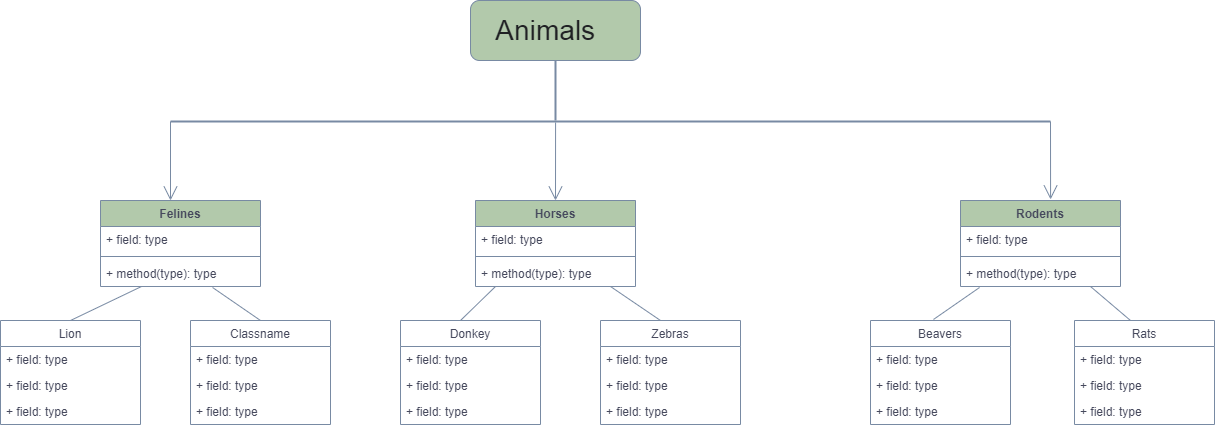

The diagram above was exported from draw.io. Its source (the exported page's mxGraphModel, read from the mxfile embedded in the PNG):
<mxGraphModel dx="1695" dy="1651" grid="1" gridSize="10" guides="1" tooltips="1" connect="1" arrows="1" fold="1" page="1" pageScale="1" pageWidth="827" pageHeight="1169" math="0" shadow="0">
  <root>
    <mxCell id="0" />
    <mxCell id="1" parent="0" />
    <mxCell id="gB6lrIw6uYoYBHIGIgv1-1" value="&lt;pre style=&quot;unicode-bidi: isolate; font-size: 28px; line-height: 36px; border: none; padding: 2px 0.14em 2px 0px; position: relative; margin-top: -2px; margin-bottom: -2px; resize: none; font-family: inherit; overflow: hidden; width: 270.035px; overflow-wrap: break-word; color: rgb(32, 33, 36);&quot; dir=&quot;ltr&quot; id=&quot;tw-target-text&quot; data-placeholder=&quot;Çeviri&quot; class=&quot;tw-data-text tw-text-large tw-ta&quot;&gt;&lt;span lang=&quot;en&quot; class=&quot;Y2IQFc&quot;&gt;   Animals&lt;/span&gt;&lt;/pre&gt;" style="rounded=1;whiteSpace=wrap;html=1;align=left;fillColor=#B2C9AB;strokeColor=#788AA3;fontColor=#46495D;" parent="1" vertex="1">
      <mxGeometry x="340" y="-480" width="170" height="60" as="geometry" />
    </mxCell>
    <mxCell id="gB6lrIw6uYoYBHIGIgv1-2" value="" style="line;strokeWidth=2;direction=south;html=1;fillColor=#B2C9AB;strokeColor=#788AA3;fontColor=#46495D;" parent="1" vertex="1">
      <mxGeometry x="420" y="-420" width="10" height="60" as="geometry" />
    </mxCell>
    <mxCell id="gB6lrIw6uYoYBHIGIgv1-3" value="" style="line;strokeWidth=2;html=1;fillColor=#B2C9AB;strokeColor=#788AA3;fontColor=#46495D;" parent="1" vertex="1">
      <mxGeometry x="40" y="-364" width="880" height="10" as="geometry" />
    </mxCell>
    <mxCell id="gB6lrIw6uYoYBHIGIgv1-5" value="" style="endArrow=open;endFill=1;endSize=12;html=1;rounded=0;exitX=0.508;exitY=0.8;exitDx=0;exitDy=0;exitPerimeter=0;strokeColor=#788AA3;fontColor=#46495D;" parent="1" edge="1">
      <mxGeometry width="160" relative="1" as="geometry">
        <mxPoint x="425.0799999999999" y="-358" as="sourcePoint" />
        <mxPoint x="425" y="-280" as="targetPoint" />
      </mxGeometry>
    </mxCell>
    <mxCell id="gB6lrIw6uYoYBHIGIgv1-6" value="" style="endArrow=open;endFill=1;endSize=12;html=1;rounded=0;exitX=0;exitY=0.5;exitDx=0;exitDy=0;exitPerimeter=0;strokeColor=#788AA3;fontColor=#46495D;" parent="1" source="gB6lrIw6uYoYBHIGIgv1-3" edge="1">
      <mxGeometry width="160" relative="1" as="geometry">
        <mxPoint x="330" y="-240" as="sourcePoint" />
        <mxPoint x="40" y="-280" as="targetPoint" />
      </mxGeometry>
    </mxCell>
    <mxCell id="gB6lrIw6uYoYBHIGIgv1-7" value="" style="endArrow=open;endFill=1;endSize=12;html=1;rounded=0;exitX=1;exitY=0.5;exitDx=0;exitDy=0;exitPerimeter=0;entryX=0.563;entryY=-0.012;entryDx=0;entryDy=0;entryPerimeter=0;strokeColor=#788AA3;fontColor=#46495D;" parent="1" source="gB6lrIw6uYoYBHIGIgv1-3" target="gB6lrIw6uYoYBHIGIgv1-16" edge="1">
      <mxGeometry width="160" relative="1" as="geometry">
        <mxPoint x="330" y="-240" as="sourcePoint" />
        <mxPoint x="800" y="-280" as="targetPoint" />
      </mxGeometry>
    </mxCell>
    <mxCell id="gB6lrIw6uYoYBHIGIgv1-8" value="Felines" style="swimlane;fontStyle=1;align=center;verticalAlign=top;childLayout=stackLayout;horizontal=1;startSize=26;horizontalStack=0;resizeParent=1;resizeParentMax=0;resizeLast=0;collapsible=1;marginBottom=0;fillColor=#B2C9AB;strokeColor=#788AA3;fontColor=#46495D;" parent="1" vertex="1">
      <mxGeometry x="-30" y="-280" width="160" height="86" as="geometry" />
    </mxCell>
    <mxCell id="gB6lrIw6uYoYBHIGIgv1-9" value="+ field: type" style="text;strokeColor=none;fillColor=none;align=left;verticalAlign=top;spacingLeft=4;spacingRight=4;overflow=hidden;rotatable=0;points=[[0,0.5],[1,0.5]];portConstraint=eastwest;fontColor=#46495D;" parent="gB6lrIw6uYoYBHIGIgv1-8" vertex="1">
      <mxGeometry y="26" width="160" height="26" as="geometry" />
    </mxCell>
    <mxCell id="gB6lrIw6uYoYBHIGIgv1-10" value="" style="line;strokeWidth=1;fillColor=none;align=left;verticalAlign=middle;spacingTop=-1;spacingLeft=3;spacingRight=3;rotatable=0;labelPosition=right;points=[];portConstraint=eastwest;strokeColor=#788AA3;fontColor=#46495D;" parent="gB6lrIw6uYoYBHIGIgv1-8" vertex="1">
      <mxGeometry y="52" width="160" height="8" as="geometry" />
    </mxCell>
    <mxCell id="gB6lrIw6uYoYBHIGIgv1-11" value="+ method(type): type" style="text;strokeColor=none;fillColor=none;align=left;verticalAlign=top;spacingLeft=4;spacingRight=4;overflow=hidden;rotatable=0;points=[[0,0.5],[1,0.5]];portConstraint=eastwest;fontColor=#46495D;" parent="gB6lrIw6uYoYBHIGIgv1-8" vertex="1">
      <mxGeometry y="60" width="160" height="26" as="geometry" />
    </mxCell>
    <mxCell id="gB6lrIw6uYoYBHIGIgv1-12" value="Horses" style="swimlane;fontStyle=1;align=center;verticalAlign=top;childLayout=stackLayout;horizontal=1;startSize=26;horizontalStack=0;resizeParent=1;resizeParentMax=0;resizeLast=0;collapsible=1;marginBottom=0;fillColor=#B2C9AB;strokeColor=#788AA3;fontColor=#46495D;" parent="1" vertex="1">
      <mxGeometry x="345" y="-280" width="160" height="86" as="geometry" />
    </mxCell>
    <mxCell id="gB6lrIw6uYoYBHIGIgv1-13" value="+ field: type" style="text;strokeColor=none;fillColor=none;align=left;verticalAlign=top;spacingLeft=4;spacingRight=4;overflow=hidden;rotatable=0;points=[[0,0.5],[1,0.5]];portConstraint=eastwest;fontColor=#46495D;" parent="gB6lrIw6uYoYBHIGIgv1-12" vertex="1">
      <mxGeometry y="26" width="160" height="26" as="geometry" />
    </mxCell>
    <mxCell id="gB6lrIw6uYoYBHIGIgv1-14" value="" style="line;strokeWidth=1;fillColor=none;align=left;verticalAlign=middle;spacingTop=-1;spacingLeft=3;spacingRight=3;rotatable=0;labelPosition=right;points=[];portConstraint=eastwest;strokeColor=#788AA3;fontColor=#46495D;" parent="gB6lrIw6uYoYBHIGIgv1-12" vertex="1">
      <mxGeometry y="52" width="160" height="8" as="geometry" />
    </mxCell>
    <mxCell id="gB6lrIw6uYoYBHIGIgv1-15" value="+ method(type): type" style="text;strokeColor=none;fillColor=none;align=left;verticalAlign=top;spacingLeft=4;spacingRight=4;overflow=hidden;rotatable=0;points=[[0,0.5],[1,0.5]];portConstraint=eastwest;fontColor=#46495D;" parent="gB6lrIw6uYoYBHIGIgv1-12" vertex="1">
      <mxGeometry y="60" width="160" height="26" as="geometry" />
    </mxCell>
    <mxCell id="gB6lrIw6uYoYBHIGIgv1-16" value="Rodents" style="swimlane;fontStyle=1;align=center;verticalAlign=top;childLayout=stackLayout;horizontal=1;startSize=26;horizontalStack=0;resizeParent=1;resizeParentMax=0;resizeLast=0;collapsible=1;marginBottom=0;fillColor=#B2C9AB;strokeColor=#788AA3;fontColor=#46495D;" parent="1" vertex="1">
      <mxGeometry x="830" y="-280" width="160" height="86" as="geometry" />
    </mxCell>
    <mxCell id="gB6lrIw6uYoYBHIGIgv1-17" value="+ field: type" style="text;strokeColor=none;fillColor=none;align=left;verticalAlign=top;spacingLeft=4;spacingRight=4;overflow=hidden;rotatable=0;points=[[0,0.5],[1,0.5]];portConstraint=eastwest;fontColor=#46495D;" parent="gB6lrIw6uYoYBHIGIgv1-16" vertex="1">
      <mxGeometry y="26" width="160" height="26" as="geometry" />
    </mxCell>
    <mxCell id="gB6lrIw6uYoYBHIGIgv1-18" value="" style="line;strokeWidth=1;fillColor=none;align=left;verticalAlign=middle;spacingTop=-1;spacingLeft=3;spacingRight=3;rotatable=0;labelPosition=right;points=[];portConstraint=eastwest;strokeColor=#788AA3;fontColor=#46495D;" parent="gB6lrIw6uYoYBHIGIgv1-16" vertex="1">
      <mxGeometry y="52" width="160" height="8" as="geometry" />
    </mxCell>
    <mxCell id="gB6lrIw6uYoYBHIGIgv1-19" value="+ method(type): type" style="text;strokeColor=none;fillColor=none;align=left;verticalAlign=top;spacingLeft=4;spacingRight=4;overflow=hidden;rotatable=0;points=[[0,0.5],[1,0.5]];portConstraint=eastwest;fontColor=#46495D;" parent="gB6lrIw6uYoYBHIGIgv1-16" vertex="1">
      <mxGeometry y="60" width="160" height="26" as="geometry" />
    </mxCell>
    <mxCell id="gB6lrIw6uYoYBHIGIgv1-20" value="" style="endArrow=none;html=1;rounded=0;exitX=0.5;exitY=0;exitDx=0;exitDy=0;strokeColor=#788AA3;fontColor=#46495D;" parent="1" source="gB6lrIw6uYoYBHIGIgv1-27" edge="1">
      <mxGeometry width="50" height="50" relative="1" as="geometry">
        <mxPoint x="-29" y="-160" as="sourcePoint" />
        <mxPoint x="11" y="-194" as="targetPoint" />
      </mxGeometry>
    </mxCell>
    <mxCell id="gB6lrIw6uYoYBHIGIgv1-22" value="" style="endArrow=none;html=1;rounded=0;entryX=0.688;entryY=1.154;entryDx=0;entryDy=0;entryPerimeter=0;strokeColor=#788AA3;fontColor=#46495D;" parent="1" edge="1">
      <mxGeometry width="50" height="50" relative="1" as="geometry">
        <mxPoint x="130" y="-160" as="sourcePoint" />
        <mxPoint x="82.07999999999993" y="-192.9960000000001" as="targetPoint" />
      </mxGeometry>
    </mxCell>
    <mxCell id="gB6lrIw6uYoYBHIGIgv1-27" value="Lion" style="swimlane;fontStyle=0;childLayout=stackLayout;horizontal=1;startSize=26;fillColor=none;horizontalStack=0;resizeParent=1;resizeParentMax=0;resizeLast=0;collapsible=1;marginBottom=0;strokeColor=#788AA3;fontColor=#46495D;" parent="1" vertex="1">
      <mxGeometry x="-130" y="-160" width="140" height="104" as="geometry" />
    </mxCell>
    <mxCell id="gB6lrIw6uYoYBHIGIgv1-28" value="+ field: type" style="text;strokeColor=none;fillColor=none;align=left;verticalAlign=top;spacingLeft=4;spacingRight=4;overflow=hidden;rotatable=0;points=[[0,0.5],[1,0.5]];portConstraint=eastwest;fontColor=#46495D;" parent="gB6lrIw6uYoYBHIGIgv1-27" vertex="1">
      <mxGeometry y="26" width="140" height="26" as="geometry" />
    </mxCell>
    <mxCell id="gB6lrIw6uYoYBHIGIgv1-29" value="+ field: type" style="text;strokeColor=none;fillColor=none;align=left;verticalAlign=top;spacingLeft=4;spacingRight=4;overflow=hidden;rotatable=0;points=[[0,0.5],[1,0.5]];portConstraint=eastwest;fontColor=#46495D;" parent="gB6lrIw6uYoYBHIGIgv1-27" vertex="1">
      <mxGeometry y="52" width="140" height="26" as="geometry" />
    </mxCell>
    <mxCell id="gB6lrIw6uYoYBHIGIgv1-30" value="+ field: type" style="text;strokeColor=none;fillColor=none;align=left;verticalAlign=top;spacingLeft=4;spacingRight=4;overflow=hidden;rotatable=0;points=[[0,0.5],[1,0.5]];portConstraint=eastwest;fontColor=#46495D;" parent="gB6lrIw6uYoYBHIGIgv1-27" vertex="1">
      <mxGeometry y="78" width="140" height="26" as="geometry" />
    </mxCell>
    <mxCell id="gB6lrIw6uYoYBHIGIgv1-31" value="Zebras" style="swimlane;fontStyle=0;childLayout=stackLayout;horizontal=1;startSize=26;fillColor=none;horizontalStack=0;resizeParent=1;resizeParentMax=0;resizeLast=0;collapsible=1;marginBottom=0;strokeColor=#788AA3;fontColor=#46495D;" parent="1" vertex="1">
      <mxGeometry x="470" y="-160" width="140" height="104" as="geometry" />
    </mxCell>
    <mxCell id="gB6lrIw6uYoYBHIGIgv1-32" value="+ field: type" style="text;strokeColor=none;fillColor=none;align=left;verticalAlign=top;spacingLeft=4;spacingRight=4;overflow=hidden;rotatable=0;points=[[0,0.5],[1,0.5]];portConstraint=eastwest;fontColor=#46495D;" parent="gB6lrIw6uYoYBHIGIgv1-31" vertex="1">
      <mxGeometry y="26" width="140" height="26" as="geometry" />
    </mxCell>
    <mxCell id="gB6lrIw6uYoYBHIGIgv1-33" value="+ field: type" style="text;strokeColor=none;fillColor=none;align=left;verticalAlign=top;spacingLeft=4;spacingRight=4;overflow=hidden;rotatable=0;points=[[0,0.5],[1,0.5]];portConstraint=eastwest;fontColor=#46495D;" parent="gB6lrIw6uYoYBHIGIgv1-31" vertex="1">
      <mxGeometry y="52" width="140" height="26" as="geometry" />
    </mxCell>
    <mxCell id="gB6lrIw6uYoYBHIGIgv1-34" value="+ field: type" style="text;strokeColor=none;fillColor=none;align=left;verticalAlign=top;spacingLeft=4;spacingRight=4;overflow=hidden;rotatable=0;points=[[0,0.5],[1,0.5]];portConstraint=eastwest;fontColor=#46495D;" parent="gB6lrIw6uYoYBHIGIgv1-31" vertex="1">
      <mxGeometry y="78" width="140" height="26" as="geometry" />
    </mxCell>
    <mxCell id="gB6lrIw6uYoYBHIGIgv1-35" value="Classname" style="swimlane;fontStyle=0;childLayout=stackLayout;horizontal=1;startSize=26;fillColor=none;horizontalStack=0;resizeParent=1;resizeParentMax=0;resizeLast=0;collapsible=1;marginBottom=0;strokeColor=#788AA3;fontColor=#46495D;" parent="1" vertex="1">
      <mxGeometry x="60" y="-160" width="140" height="104" as="geometry" />
    </mxCell>
    <mxCell id="gB6lrIw6uYoYBHIGIgv1-36" value="+ field: type" style="text;strokeColor=none;fillColor=none;align=left;verticalAlign=top;spacingLeft=4;spacingRight=4;overflow=hidden;rotatable=0;points=[[0,0.5],[1,0.5]];portConstraint=eastwest;fontColor=#46495D;" parent="gB6lrIw6uYoYBHIGIgv1-35" vertex="1">
      <mxGeometry y="26" width="140" height="26" as="geometry" />
    </mxCell>
    <mxCell id="gB6lrIw6uYoYBHIGIgv1-37" value="+ field: type" style="text;strokeColor=none;fillColor=none;align=left;verticalAlign=top;spacingLeft=4;spacingRight=4;overflow=hidden;rotatable=0;points=[[0,0.5],[1,0.5]];portConstraint=eastwest;fontColor=#46495D;" parent="gB6lrIw6uYoYBHIGIgv1-35" vertex="1">
      <mxGeometry y="52" width="140" height="26" as="geometry" />
    </mxCell>
    <mxCell id="gB6lrIw6uYoYBHIGIgv1-38" value="+ field: type" style="text;strokeColor=none;fillColor=none;align=left;verticalAlign=top;spacingLeft=4;spacingRight=4;overflow=hidden;rotatable=0;points=[[0,0.5],[1,0.5]];portConstraint=eastwest;fontColor=#46495D;" parent="gB6lrIw6uYoYBHIGIgv1-35" vertex="1">
      <mxGeometry y="78" width="140" height="26" as="geometry" />
    </mxCell>
    <mxCell id="gB6lrIw6uYoYBHIGIgv1-39" value="Donkey" style="swimlane;fontStyle=0;childLayout=stackLayout;horizontal=1;startSize=26;fillColor=none;horizontalStack=0;resizeParent=1;resizeParentMax=0;resizeLast=0;collapsible=1;marginBottom=0;strokeColor=#788AA3;fontColor=#46495D;" parent="1" vertex="1">
      <mxGeometry x="270" y="-160" width="140" height="104" as="geometry" />
    </mxCell>
    <mxCell id="gB6lrIw6uYoYBHIGIgv1-40" value="+ field: type" style="text;strokeColor=none;fillColor=none;align=left;verticalAlign=top;spacingLeft=4;spacingRight=4;overflow=hidden;rotatable=0;points=[[0,0.5],[1,0.5]];portConstraint=eastwest;fontColor=#46495D;" parent="gB6lrIw6uYoYBHIGIgv1-39" vertex="1">
      <mxGeometry y="26" width="140" height="26" as="geometry" />
    </mxCell>
    <mxCell id="gB6lrIw6uYoYBHIGIgv1-41" value="+ field: type" style="text;strokeColor=none;fillColor=none;align=left;verticalAlign=top;spacingLeft=4;spacingRight=4;overflow=hidden;rotatable=0;points=[[0,0.5],[1,0.5]];portConstraint=eastwest;fontColor=#46495D;" parent="gB6lrIw6uYoYBHIGIgv1-39" vertex="1">
      <mxGeometry y="52" width="140" height="26" as="geometry" />
    </mxCell>
    <mxCell id="gB6lrIw6uYoYBHIGIgv1-42" value="+ field: type" style="text;strokeColor=none;fillColor=none;align=left;verticalAlign=top;spacingLeft=4;spacingRight=4;overflow=hidden;rotatable=0;points=[[0,0.5],[1,0.5]];portConstraint=eastwest;fontColor=#46495D;" parent="gB6lrIw6uYoYBHIGIgv1-39" vertex="1">
      <mxGeometry y="78" width="140" height="26" as="geometry" />
    </mxCell>
    <mxCell id="gB6lrIw6uYoYBHIGIgv1-43" value="Beavers" style="swimlane;fontStyle=0;childLayout=stackLayout;horizontal=1;startSize=26;fillColor=none;horizontalStack=0;resizeParent=1;resizeParentMax=0;resizeLast=0;collapsible=1;marginBottom=0;strokeColor=#788AA3;fontColor=#46495D;" parent="1" vertex="1">
      <mxGeometry x="740" y="-160" width="140" height="104" as="geometry" />
    </mxCell>
    <mxCell id="gB6lrIw6uYoYBHIGIgv1-44" value="+ field: type" style="text;strokeColor=none;fillColor=none;align=left;verticalAlign=top;spacingLeft=4;spacingRight=4;overflow=hidden;rotatable=0;points=[[0,0.5],[1,0.5]];portConstraint=eastwest;fontColor=#46495D;" parent="gB6lrIw6uYoYBHIGIgv1-43" vertex="1">
      <mxGeometry y="26" width="140" height="26" as="geometry" />
    </mxCell>
    <mxCell id="gB6lrIw6uYoYBHIGIgv1-45" value="+ field: type" style="text;strokeColor=none;fillColor=none;align=left;verticalAlign=top;spacingLeft=4;spacingRight=4;overflow=hidden;rotatable=0;points=[[0,0.5],[1,0.5]];portConstraint=eastwest;fontColor=#46495D;" parent="gB6lrIw6uYoYBHIGIgv1-43" vertex="1">
      <mxGeometry y="52" width="140" height="26" as="geometry" />
    </mxCell>
    <mxCell id="gB6lrIw6uYoYBHIGIgv1-46" value="+ field: type" style="text;strokeColor=none;fillColor=none;align=left;verticalAlign=top;spacingLeft=4;spacingRight=4;overflow=hidden;rotatable=0;points=[[0,0.5],[1,0.5]];portConstraint=eastwest;fontColor=#46495D;" parent="gB6lrIw6uYoYBHIGIgv1-43" vertex="1">
      <mxGeometry y="78" width="140" height="26" as="geometry" />
    </mxCell>
    <mxCell id="gB6lrIw6uYoYBHIGIgv1-47" value="Rats" style="swimlane;fontStyle=0;childLayout=stackLayout;horizontal=1;startSize=26;fillColor=none;horizontalStack=0;resizeParent=1;resizeParentMax=0;resizeLast=0;collapsible=1;marginBottom=0;strokeColor=#788AA3;fontColor=#46495D;" parent="1" vertex="1">
      <mxGeometry x="944" y="-160" width="140" height="104" as="geometry" />
    </mxCell>
    <mxCell id="gB6lrIw6uYoYBHIGIgv1-48" value="+ field: type" style="text;strokeColor=none;fillColor=none;align=left;verticalAlign=top;spacingLeft=4;spacingRight=4;overflow=hidden;rotatable=0;points=[[0,0.5],[1,0.5]];portConstraint=eastwest;fontColor=#46495D;" parent="gB6lrIw6uYoYBHIGIgv1-47" vertex="1">
      <mxGeometry y="26" width="140" height="26" as="geometry" />
    </mxCell>
    <mxCell id="gB6lrIw6uYoYBHIGIgv1-49" value="+ field: type" style="text;strokeColor=none;fillColor=none;align=left;verticalAlign=top;spacingLeft=4;spacingRight=4;overflow=hidden;rotatable=0;points=[[0,0.5],[1,0.5]];portConstraint=eastwest;fontColor=#46495D;" parent="gB6lrIw6uYoYBHIGIgv1-47" vertex="1">
      <mxGeometry y="52" width="140" height="26" as="geometry" />
    </mxCell>
    <mxCell id="gB6lrIw6uYoYBHIGIgv1-50" value="+ field: type" style="text;strokeColor=none;fillColor=none;align=left;verticalAlign=top;spacingLeft=4;spacingRight=4;overflow=hidden;rotatable=0;points=[[0,0.5],[1,0.5]];portConstraint=eastwest;fontColor=#46495D;" parent="gB6lrIw6uYoYBHIGIgv1-47" vertex="1">
      <mxGeometry y="78" width="140" height="26" as="geometry" />
    </mxCell>
    <mxCell id="gB6lrIw6uYoYBHIGIgv1-51" value="" style="endArrow=none;html=1;rounded=0;exitX=0.45;exitY=-0.01;exitDx=0;exitDy=0;entryX=0.119;entryY=1.154;entryDx=0;entryDy=0;entryPerimeter=0;exitPerimeter=0;strokeColor=#788AA3;fontColor=#46495D;" parent="1" source="gB6lrIw6uYoYBHIGIgv1-43" edge="1">
      <mxGeometry width="50" height="50" relative="1" as="geometry">
        <mxPoint x="810" y="-163" as="sourcePoint" />
        <mxPoint x="849.04" y="-192.9960000000001" as="targetPoint" />
      </mxGeometry>
    </mxCell>
    <mxCell id="gB6lrIw6uYoYBHIGIgv1-52" value="" style="endArrow=none;html=1;rounded=0;strokeColor=#788AA3;fontColor=#46495D;" parent="1" edge="1">
      <mxGeometry width="50" height="50" relative="1" as="geometry">
        <mxPoint x="1000" y="-160" as="sourcePoint" />
        <mxPoint x="960" y="-194" as="targetPoint" />
      </mxGeometry>
    </mxCell>
    <mxCell id="gB6lrIw6uYoYBHIGIgv1-54" value="" style="endArrow=none;html=1;rounded=0;strokeColor=#788AA3;fontColor=#46495D;" parent="1" edge="1">
      <mxGeometry width="50" height="50" relative="1" as="geometry">
        <mxPoint x="330" y="-160" as="sourcePoint" />
        <mxPoint x="365" y="-194" as="targetPoint" />
      </mxGeometry>
    </mxCell>
    <mxCell id="gB6lrIw6uYoYBHIGIgv1-55" value="" style="endArrow=none;html=1;rounded=0;strokeColor=#788AA3;fontColor=#46495D;" parent="1" edge="1">
      <mxGeometry width="50" height="50" relative="1" as="geometry">
        <mxPoint x="530" y="-160" as="sourcePoint" />
        <mxPoint x="480" y="-194" as="targetPoint" />
      </mxGeometry>
    </mxCell>
  </root>
</mxGraphModel>